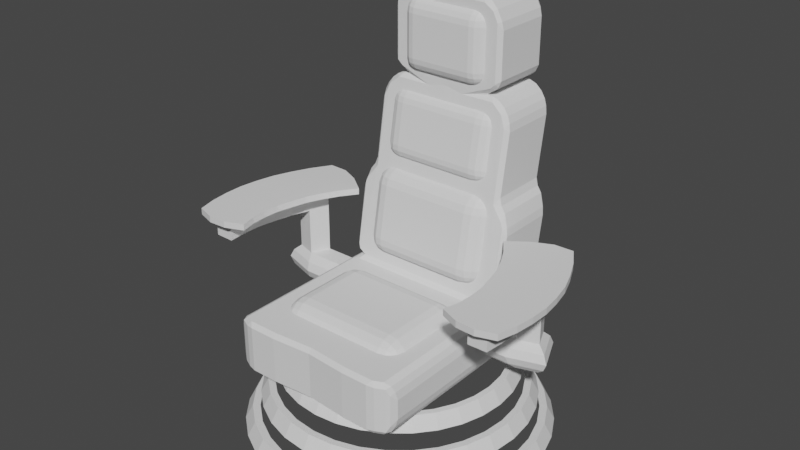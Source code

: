 # Source: TimeMachine_FinishedChair.blend  (saved by Blender 2.82.7; exported with 4.5.12 LTS)
import bpy
from mathutils import Matrix  # noqa: F401  (used for matrix-valued properties, if any)

bpy.ops.wm.read_factory_settings(use_empty=True)
scene = bpy.context.scene
scene.name = 'Scene'

# ---- collections
col_reference_images = bpy.data.collections.new('Reference Images'); scene.collection.children.link(col_reference_images)

# ---- world
world_world = bpy.data.worlds.new('World'); scene.world = world_world
world_world.use_nodes = True; world_world.node_tree.nodes.clear()
_N = world_world.node_tree.nodes; _L = world_world.node_tree.links
n0 = _N.new('ShaderNodeOutputWorld'); n0.name = 'World Output'; n0.location = (300, 300)
n1 = _N.new('ShaderNodeBackground'); n1.name = 'Background'; n1.location = (10, 300)
n1.inputs[0].default_value = (0.05088, 0.05088, 0.05088, 1.0)
_L.new(n1.outputs[0], n0.inputs[0])
n0.is_active_output = True
world_world.color = (0.05088, 0.05088, 0.05088)
world_world.use_sun_shadow = False
world_world.sun_shadow_jitter_overblur = 0.0

# ---- meshes
me_chair_armrest = bpy.data.meshes.new('Chair_Armrest')
me_chair_armrest.from_pydata([(0.7579, -0.01803, 1.72), (1.121, -0.03337, 1.72), (0.565, 0.8049, 1.72), (0.9452, 0.9627, 1.72), (1.153, 0.4647, 1.72), (0.7607, 0.3934, 1.72), (0.7896, 0.1877, 1.72), (1.167, 0.2157, 1.72), (1.08, 0.7137, 1.72), (0.6932, 0.5992, 1.72), (1.03, 0.05575, 1.72), (0.9063, 0.05344, 1.72), (1.041, 0.3138, 1.72), (0.9127, 0.2956, 1.72), (0.9957, 0.5718, 1.72), (0.8659, 0.5377, 1.72), (0.8937, 0.8298, 1.72), (0.766, 0.7799, 1.72), (0.9508, 0.7008, 1.72), (0.822, 0.6588, 1.72), (1.022, 0.8382, 1.72), (0.6382, 0.7021, 1.72), (1.041, 0.1848, 1.72), (0.9155, 0.1745, 1.72), (0.7361, 0.4963, 1.72), (1.126, 0.5892, 1.72), (1.022, 0.4428, 1.72), (0.8916, 0.4166, 1.72), (1.169, 0.3402, 1.72), (0.7843, 0.2906, 1.72), (0.9997, -0.07325, 1.72), (0.8788, -0.06763, 1.72), (0.7829, 0.08484, 1.72), (1.153, 0.09114, 1.72), (0.6917, 0.9009, 1.72), (0.8185, 0.9588, 1.72), (0.7579, -0.01803, 1.678), (1.121, -0.03337, 1.678), (0.565, 0.8049, 1.678), (0.9452, 0.9627, 1.678), (1.153, 0.4647, 1.678), (0.7607, 0.3934, 1.678), (0.7896, 0.1877, 1.678), (1.167, 0.2157, 1.678), (1.08, 0.7137, 1.678), (0.6932, 0.5992, 1.678), (1.03, 0.005777, 1.678), (0.9063, 0.003466, 1.678), (1.041, 0.2638, 1.678), (0.9127, 0.2456, 1.678), (0.9957, 0.5218, 1.678), (0.8659, 0.4877, 1.678), (0.8937, 0.7798, 1.678), (0.766, 0.7299, 1.678), (0.9508, 0.6508, 1.678), (0.822, 0.6088, 1.678), (1.022, 0.8382, 1.678), (0.6382, 0.7021, 1.678), (1.041, 0.1348, 1.678), (0.9155, 0.1245, 1.678), (0.7361, 0.4963, 1.678), (1.126, 0.5892, 1.678), (1.022, 0.3928, 1.678), (0.8916, 0.3667, 1.678), (1.169, 0.3402, 1.678), (0.7843, 0.2906, 1.678), (0.9997, -0.07325, 1.678), (0.8788, -0.06763, 1.678), (0.7829, 0.08484, 1.678), (1.153, 0.09114, 1.678), (0.6917, 0.9009, 1.678), (0.8185, 0.9588, 1.678), (0.9063, 0.003466, 1.551), (1.03, 0.005777, 1.551), (0.9127, 0.2456, 1.551), (1.041, 0.2638, 1.551), (0.8659, 0.4877, 1.551), (0.9957, 0.5218, 1.551), (0.766, 0.7299, 1.551), (0.8937, 0.7798, 1.551), (0.822, 0.6088, 1.551), (0.9508, 0.6508, 1.551), (0.9155, 0.1245, 1.551), (1.041, 0.1348, 1.551), (0.8916, 0.3667, 1.551), (1.022, 0.3928, 1.551), (0.766, 0.7299, 1.243), (0.8937, 0.7798, 1.243), (0.822, 0.6088, 1.243), (0.9508, 0.6508, 1.243), (0.766, 0.7299, 1.048), (0.8937, 0.7798, 1.048), (0.822, 0.6088, 1.048), (0.9508, 0.6508, 1.048), (0.9226, 0.8496, 1.146), (1.026, 0.6153, 1.146), (0.7922, 0.539, 1.146), (0.6905, 0.7589, 1.146), (1.001, 0.6269, 1.199), (0.802, 0.5619, 1.199), (0.7153, 0.7494, 1.199), (0.9132, 0.8267, 1.199), (0.9132, 0.8267, 1.092), (1.001, 0.6269, 1.092), (0.802, 0.5619, 1.092), (0.7153, 0.7494, 1.092), (0.447, 0.7299, 1.243), (0.503, 0.6088, 1.243), (0.447, 0.7299, 1.048), (0.503, 0.6088, 1.048), (0.483, 0.5619, 1.199), (0.3963, 0.7494, 1.199), (0.483, 0.5619, 1.092), (0.4733, 0.539, 1.146), (0.3963, 0.7494, 1.092), (0.3716, 0.7589, 1.146)], [], [(35, 16, 17, 34), (10, 30, 31, 11), (14, 26, 27, 15), (12, 22, 23, 13), (71, 70, 53, 52), (17, 19, 9, 21), (20, 8, 18, 16), (13, 23, 6, 29), (28, 7, 22, 12), (15, 27, 5, 24), (25, 4, 26, 14), (11, 31, 0, 32), (34, 17, 21, 2), (33, 1, 30, 10), (18, 14, 15, 19), (19, 15, 24, 9), (3, 20, 16, 35), (26, 12, 13, 27), (27, 13, 29, 5), (8, 25, 14, 18), (22, 10, 11, 23), (23, 11, 32, 6), (4, 28, 12, 26), (7, 33, 10, 22), (16, 18, 19, 17), (46, 47, 67, 66), (48, 62, 85, 75), (46, 58, 83, 73), (53, 57, 45, 55), (56, 52, 54, 44), (49, 65, 42, 59), (64, 48, 58, 43), (51, 60, 41, 63), (61, 50, 62, 40), (47, 68, 36, 67), (70, 38, 57, 53), (69, 46, 66, 37), (55, 51, 76, 80), (55, 45, 60, 51), (39, 71, 52, 56), (49, 59, 82, 74), (63, 41, 65, 49), (44, 54, 50, 61), (63, 49, 74, 84), (59, 42, 68, 47), (40, 62, 48, 64), (43, 58, 46, 69), (59, 47, 72, 82), (4, 25, 61, 40), (2, 21, 57, 38), (25, 8, 44, 61), (21, 9, 45, 57), (28, 4, 40, 64), (24, 5, 41, 60), (35, 34, 70, 71), (31, 30, 66, 67), (3, 35, 71, 39), (0, 31, 67, 36), (34, 2, 38, 70), (29, 6, 42, 65), (20, 3, 39, 56), (6, 32, 68, 42), (7, 28, 64, 43), (33, 7, 43, 69), (32, 0, 36, 68), (9, 24, 60, 45), (1, 33, 69, 37), (30, 1, 37, 66), (8, 20, 56, 44), (5, 29, 65, 41), (77, 76, 84, 85), (75, 74, 82, 83), (81, 80, 76, 77), (85, 84, 74, 75), (83, 82, 72, 73), (80, 81, 89, 88), (58, 48, 75, 83), (50, 54, 81, 77), (52, 53, 78, 79), (51, 63, 84, 76), (47, 46, 73, 72), (62, 50, 77, 85), (53, 55, 80, 78), (54, 52, 79, 81), (103, 102, 91, 93), (78, 80, 88, 86), (79, 78, 86, 87), (81, 79, 87, 89), (91, 90, 92, 93), (104, 103, 93, 92), (90, 105, 114, 108), (102, 105, 90, 91), (101, 100, 97, 94), (88, 99, 110, 107), (99, 98, 95, 96), (98, 101, 94, 95), (89, 87, 101, 98), (88, 89, 98, 99), (104, 92, 109, 112), (87, 86, 100, 101), (94, 97, 105, 102), (92, 90, 108, 109), (96, 95, 103, 104), (95, 94, 102, 103), (96, 104, 112, 113), (99, 96, 113, 110), (100, 86, 106, 111), (86, 88, 107, 106), (105, 97, 115, 114), (97, 100, 111, 115)])
_uv = me_chair_armrest.uv_layers.new(name='UVMap')
_uv.uv.foreach_set('vector', [0.6667, 1.0, 0.6667, 0.875, 0.3333, 0.875, 0.3333, 1.0, 0.6667, 0.125, 0.6667, 0.0, 0.3333, 0.0, 0.3333, 0.125, 0.6667, 0.625, 0.6667, 0.5, 0.3333, 0.5, 0.3333, 0.625, 0.6667, 0.375, 0.6667, 0.25, 0.3333, 0.25, 0.3333, 0.375, 0.6667, 1.0, 0.3333, 1.0, 0.3333, 0.875, 0.6667, 0.875, 0.3333, 0.875, 0.3333, 0.75, 0.0, 0.75, 0.0, 0.875, 1.0, 0.875, 1.0, 0.75, 0.6667, 0.75, 0.6667, 0.875, 0.3333, 0.375, 0.3333, 0.25, 0.0, 0.25, 0.0, 0.375, 1.0, 0.375, 1.0, 0.25, 0.6667, 0.25, 0.6667, 0.375, 0.3333, 0.625, 0.3333, 0.5, 0.0, 0.5, 0.0, 0.625, 1.0, 0.625, 1.0, 0.5, 0.6667, 0.5, 0.6667, 0.625, 0.3333, 0.125, 0.3333, 0.0, 0.0, 0.0, 0.0, 0.125, 0.3333, 1.0, 0.3333, 0.875, 0.0, 0.875, 0.0, 1.0, 1.0, 0.125, 1.0, 0.0, 0.6667, 0.0, 0.6667, 0.125, 0.6667, 0.75, 0.6667, 0.625, 0.3333, 0.625, 0.3333, 0.75, 0.3333, 0.75, 0.3333, 0.625, 0.0, 0.625, 0.0, 0.75, 1.0, 1.0, 1.0, 0.875, 0.6667, 0.875, 0.6667, 1.0, 0.6667, 0.5, 0.6667, 0.375, 0.3333, 0.375, 0.3333, 0.5, 0.3333, 0.5, 0.3333, 0.375, 0.0, 0.375, 0.0, 0.5, 1.0, 0.75, 1.0, 0.625, 0.6667, 0.625, 0.6667, 0.75, 0.6667, 0.25, 0.6667, 0.125, 0.3333, 0.125, 0.3333, 0.25, 0.3333, 0.25, 0.3333, 0.125, 0.0, 0.125, 0.0, 0.25, 1.0, 0.5, 1.0, 0.375, 0.6667, 0.375, 0.6667, 0.5, 1.0, 0.25, 1.0, 0.125, 0.6667, 0.125, 0.6667, 0.25, 0.6667, 0.875, 0.6667, 0.75, 0.3333, 0.75, 0.3333, 0.875, 0.6667, 0.125, 0.3333, 0.125, 0.3333, 0.0, 0.6667, 0.0, 0.6667, 0.375, 0.6667, 0.5, 0.6667, 0.5, 0.6667, 0.375, 0.6667, 0.125, 0.6667, 0.25, 0.6667, 0.25, 0.6667, 0.125, 0.3333, 0.875, 0.0, 0.875, 0.0, 0.75, 0.3333, 0.75, 1.0, 0.875, 0.6667, 0.875, 0.6667, 0.75, 1.0, 0.75, 0.3333, 0.375, 0.0, 0.375, 0.0, 0.25, 0.3333, 0.25, 1.0, 0.375, 0.6667, 0.375, 0.6667, 0.25, 1.0, 0.25, 0.3333, 0.625, 0.0, 0.625, 0.0, 0.5, 0.3333, 0.5, 1.0, 0.625, 0.6667, 0.625, 0.6667, 0.5, 1.0, 0.5, 0.3333, 0.125, 0.0, 0.125, 0.0, 0.0, 0.3333, 0.0, 0.3333, 1.0, 0.0, 1.0, 0.0, 0.875, 0.3333, 0.875, 1.0, 0.125, 0.6667, 0.125, 0.6667, 0.0, 1.0, 0.0, 0.3333, 0.75, 0.3333, 0.625, 0.3333, 0.625, 0.3333, 0.75, 0.3333, 0.75, 0.0, 0.75, 0.0, 0.625, 0.3333, 0.625, 1.0, 1.0, 0.6667, 1.0, 0.6667, 0.875, 1.0, 0.875, 0.3333, 0.375, 0.3333, 0.25, 0.3333, 0.25, 0.3333, 0.375, 0.3333, 0.5, 0.0, 0.5, 0.0, 0.375, 0.3333, 0.375, 1.0, 0.75, 0.6667, 0.75, 0.6667, 0.625, 1.0, 0.625, 0.3333, 0.5, 0.3333, 0.375, 0.3333, 0.375, 0.3333, 0.5, 0.3333, 0.25, 0.0, 0.25, 0.0, 0.125, 0.3333, 0.125, 1.0, 0.5, 0.6667, 0.5, 0.6667, 0.375, 1.0, 0.375, 1.0, 0.25, 0.6667, 0.25, 0.6667, 0.125, 1.0, 0.125, 0.3333, 0.25, 0.3333, 0.125, 0.3333, 0.125, 0.3333, 0.25, 1.0, 0.5, 1.0, 0.625, 1.0, 0.625, 1.0, 0.5, 0.0, 1.0, 0.0, 0.875, 0.0, 0.875, 0.0, 1.0, 1.0, 0.625, 1.0, 0.75, 1.0, 0.75, 1.0, 0.625, 0.0, 0.875, 0.0, 0.75, 0.0, 0.75, 0.0, 0.875, 1.0, 0.375, 1.0, 0.5, 1.0, 0.5, 1.0, 0.375, 0.0, 0.625, 0.0, 0.5, 0.0, 0.5, 0.0, 0.625, 0.6667, 1.0, 0.3333, 1.0, 0.3333, 1.0, 0.6667, 1.0, 0.3333, 0.0, 0.6667, 0.0, 0.6667, 0.0, 0.3333, 0.0, 1.0, 1.0, 0.6667, 1.0, 0.6667, 1.0, 1.0, 1.0, 0.0, 0.0, 0.3333, 0.0, 0.3333, 0.0, 0.0, 0.0, 0.3333, 1.0, 0.0, 1.0, 0.0, 1.0, 0.3333, 1.0, 0.0, 0.375, 0.0, 0.25, 0.0, 0.25, 0.0, 0.375, 1.0, 0.875, 1.0, 1.0, 1.0, 1.0, 1.0, 0.875, 0.0, 0.25, 0.0, 0.125, 0.0, 0.125, 0.0, 0.25, 1.0, 0.25, 1.0, 0.375, 1.0, 0.375, 1.0, 0.25, 1.0, 0.125, 1.0, 0.25, 1.0, 0.25, 1.0, 0.125, 0.0, 0.125, 0.0, 0.0, 0.0, 0.0, 0.0, 0.125, 0.0, 0.75, 0.0, 0.625, 0.0, 0.625, 0.0, 0.75, 1.0, 0.0, 1.0, 0.125, 1.0, 0.125, 1.0, 0.0, 0.6667, 0.0, 1.0, 0.0, 1.0, 0.0, 0.6667, 0.0, 1.0, 0.75, 1.0, 0.875, 1.0, 0.875, 1.0, 0.75, 0.0, 0.5, 0.0, 0.375, 0.0, 0.375, 0.0, 0.5, 0.6667, 0.625, 0.3333, 0.625, 0.3333, 0.5, 0.6667, 0.5, 0.6667, 0.375, 0.3333, 0.375, 0.3333, 0.25, 0.6667, 0.25, 0.6667, 0.75, 0.3333, 0.75, 0.3333, 0.625, 0.6667, 0.625, 0.6667, 0.5, 0.3333, 0.5, 0.3333, 0.375, 0.6667, 0.375, 0.6667, 0.25, 0.3333, 0.25, 0.3333, 0.125, 0.6667, 0.125, 0.3333, 0.75, 0.6667, 0.75, 0.6667, 0.75, 0.3333, 0.75, 0.6667, 0.25, 0.6667, 0.375, 0.6667, 0.375, 0.6667, 0.25, 0.6667, 0.625, 0.6667, 0.75, 0.6667, 0.75, 0.6667, 0.625, 0.6667, 0.875, 0.3333, 0.875, 0.3333, 0.875, 0.6667, 0.875, 0.3333, 0.625, 0.3333, 0.5, 0.3333, 0.5, 0.3333, 0.625, 0.3333, 0.125, 0.6667, 0.125, 0.6667, 0.125, 0.3333, 0.125, 0.6667, 0.5, 0.6667, 0.625, 0.6667, 0.625, 0.6667, 0.5, 0.3333, 0.875, 0.3333, 0.75, 0.3333, 0.75, 0.3333, 0.875, 0.6667, 0.75, 0.6667, 0.875, 0.6667, 0.875, 0.6667, 0.75, 0.6667, 0.75, 0.6667, 0.875, 0.6667, 0.875, 0.6667, 0.75, 0.3333, 0.875, 0.3333, 0.75, 0.3333, 0.75, 0.3333, 0.875, 0.6667, 0.875, 0.3333, 0.875, 0.3333, 0.875, 0.6667, 0.875, 0.6667, 0.75, 0.6667, 0.875, 0.6667, 0.875, 0.6667, 0.75, 0.6667, 0.875, 0.3333, 0.875, 0.3333, 0.75, 0.6667, 0.75, 0.3333, 0.75, 0.6667, 0.75, 0.6667, 0.75, 0.3333, 0.75, 0.3333, 0.875, 0.3333, 0.875, 0.3333, 0.875, 0.3333, 0.875, 0.6667, 0.875, 0.3333, 0.875, 0.3333, 0.875, 0.6667, 0.875, 0.6667, 0.875, 0.3333, 0.875, 0.3333, 0.875, 0.6667, 0.875, 0.3333, 0.75, 0.3333, 0.75, 0.3333, 0.75, 0.3333, 0.75, 0.3333, 0.75, 0.6667, 0.75, 0.6667, 0.75, 0.3333, 0.75, 0.6667, 0.75, 0.6667, 0.875, 0.6667, 0.875, 0.6667, 0.75, 0.6667, 0.75, 0.6667, 0.875, 0.6667, 0.875, 0.6667, 0.75, 0.3333, 0.75, 0.6667, 0.75, 0.6667, 0.75, 0.3333, 0.75, 0.3333, 0.75, 0.3333, 0.75, 0.3333, 0.75, 0.3333, 0.75, 0.6667, 0.875, 0.3333, 0.875, 0.3333, 0.875, 0.6667, 0.875, 0.6667, 0.875, 0.3333, 0.875, 0.3333, 0.875, 0.6667, 0.875, 0.3333, 0.75, 0.3333, 0.875, 0.3333, 0.875, 0.3333, 0.75, 0.3333, 0.75, 0.6667, 0.75, 0.6667, 0.75, 0.3333, 0.75, 0.6667, 0.75, 0.6667, 0.875, 0.6667, 0.875, 0.6667, 0.75, 0.3333, 0.75, 0.3333, 0.75, 0.3333, 0.75, 0.3333, 0.75, 0.3333, 0.75, 0.3333, 0.75, 0.3333, 0.75, 0.3333, 0.75, 0.3333, 0.875, 0.3333, 0.875, 0.3333, 0.875, 0.3333, 0.875, 0.3333, 0.875, 0.3333, 0.75, 0.3333, 0.75, 0.3333, 0.875, 0.3333, 0.875, 0.3333, 0.875, 0.3333, 0.875, 0.3333, 0.875, 0.3333, 0.875, 0.3333, 0.875, 0.3333, 0.875, 0.3333, 0.875])
me_chair_armrest.use_remesh_fix_poles = True
me_chair_armrest.use_remesh_preserve_attributes = False
me_chair_armrest.use_mirror_vertex_groups = False
me_chair_armrest.update()
me_chair_cushion_001 = bpy.data.meshes.new('Chair_Cushion.001')
me_chair_cushion_001.from_pydata([(-0.45, -0.3397, -0.0675), (-0.45, -0.3397, 0.0675), (-0.45, 0.3397, -0.0675), (-0.45, 0.3397, 0.0675), (0.45, -0.3397, -0.0675), (0.45, -0.3397, 0.0675), (0.45, 0.3397, -0.0675), (0.45, 0.3397, 0.0675)], [], [(0, 1, 3, 2), (2, 3, 7, 6), (6, 7, 5, 4), (4, 5, 1, 0), (7, 3, 1, 5)])
_uv = me_chair_cushion_001.uv_layers.new(name='UVMap')
_uv.uv.foreach_set('vector', [0.375, 0.0, 0.625, 0.0, 0.625, 0.25, 0.375, 0.25, 0.375, 0.25, 0.625, 0.25, 0.625, 0.5, 0.375, 0.5, 0.375, 0.5, 0.625, 0.5, 0.625, 0.75, 0.375, 0.75, 0.375, 0.75, 0.625, 0.75, 0.625, 1.0, 0.375, 1.0, 0.625, 0.5, 0.875, 0.5, 0.875, 0.75, 0.625, 0.75])
me_chair_cushion_001.use_remesh_fix_poles = True
me_chair_cushion_001.use_remesh_preserve_attributes = False
me_chair_cushion_001.use_mirror_vertex_groups = False
me_chair_cushion_001.update()
me_chair_cushion_002 = bpy.data.meshes.new('Chair_Cushion.002')
me_chair_cushion_002.from_pydata([(-0.45, -0.3397, -0.0675), (-0.45, -0.3397, 0.0675), (-0.45, 0.3397, -0.0675), (-0.45, 0.3397, 0.0675), (0.45, -0.3397, -0.0675), (0.45, -0.3397, 0.0675), (0.45, 0.3397, -0.0675), (0.45, 0.3397, 0.0675)], [], [(0, 1, 3, 2), (2, 3, 7, 6), (6, 7, 5, 4), (4, 5, 1, 0), (7, 3, 1, 5)])
_uv = me_chair_cushion_002.uv_layers.new(name='UVMap')
_uv.uv.foreach_set('vector', [0.375, 0.0, 0.625, 0.0, 0.625, 0.25, 0.375, 0.25, 0.375, 0.25, 0.625, 0.25, 0.625, 0.5, 0.375, 0.5, 0.375, 0.5, 0.625, 0.5, 0.625, 0.75, 0.375, 0.75, 0.375, 0.75, 0.625, 0.75, 0.625, 1.0, 0.375, 1.0, 0.625, 0.5, 0.875, 0.5, 0.875, 0.75, 0.625, 0.75])
me_chair_cushion_002.use_remesh_fix_poles = True
me_chair_cushion_002.use_remesh_preserve_attributes = False
me_chair_cushion_002.use_mirror_vertex_groups = False
me_chair_cushion_002.update()
me_chair_cushion_003 = bpy.data.meshes.new('Chair_Cushion.003')
me_chair_cushion_003.from_pydata([(-0.45, -0.3397, -0.0675), (-0.45, -0.3397, 0.0675), (-0.45, 0.3397, -0.0675), (-0.45, 0.3397, 0.0675), (0.45, -0.3397, -0.0675), (0.45, -0.3397, 0.0675), (0.45, 0.3397, -0.0675), (0.45, 0.3397, 0.0675)], [], [(0, 1, 3, 2), (2, 3, 7, 6), (6, 7, 5, 4), (4, 5, 1, 0), (7, 3, 1, 5)])
_uv = me_chair_cushion_003.uv_layers.new(name='UVMap')
_uv.uv.foreach_set('vector', [0.375, 0.0, 0.625, 0.0, 0.625, 0.25, 0.375, 0.25, 0.375, 0.25, 0.625, 0.25, 0.625, 0.5, 0.375, 0.5, 0.375, 0.5, 0.625, 0.5, 0.625, 0.75, 0.375, 0.75, 0.375, 0.75, 0.625, 0.75, 0.625, 1.0, 0.375, 1.0, 0.625, 0.5, 0.875, 0.5, 0.875, 0.75, 0.625, 0.75])
me_chair_cushion_003.use_remesh_fix_poles = True
me_chair_cushion_003.use_remesh_preserve_attributes = False
me_chair_cushion_003.use_mirror_vertex_groups = False
me_chair_cushion_003.update()
me_chair_cushion_004 = bpy.data.meshes.new('Chair_Cushion.004')
me_chair_cushion_004.from_pydata([(-0.45, -0.3397, -0.0675), (-0.45, -0.3397, 0.0675), (-0.45, 0.3397, -0.0675), (-0.45, 0.3397, 0.0675), (0.45, -0.3397, -0.0675), (0.45, -0.3397, 0.0675), (0.45, 0.3397, -0.0675), (0.45, 0.3397, 0.0675)], [], [(0, 1, 3, 2), (2, 3, 7, 6), (6, 7, 5, 4), (4, 5, 1, 0), (7, 3, 1, 5)])
_uv = me_chair_cushion_004.uv_layers.new(name='UVMap')
_uv.uv.foreach_set('vector', [0.375, 0.0, 0.625, 0.0, 0.625, 0.25, 0.375, 0.25, 0.375, 0.25, 0.625, 0.25, 0.625, 0.5, 0.375, 0.5, 0.375, 0.5, 0.625, 0.5, 0.625, 0.75, 0.375, 0.75, 0.375, 0.75, 0.625, 0.75, 0.625, 1.0, 0.375, 1.0, 0.625, 0.5, 0.875, 0.5, 0.875, 0.75, 0.625, 0.75])
me_chair_cushion_004.use_remesh_fix_poles = True
me_chair_cushion_004.use_remesh_preserve_attributes = False
me_chair_cushion_004.use_mirror_vertex_groups = False
me_chair_cushion_004.update()
me_chair_main = bpy.data.meshes.new('Chair_Main')
me_chair_main.from_pydata([(-0.5965, -0.2194, 1.002), (-0.5965, -0.2194, 1.184), (-0.5965, 1.178, 1.002), (-0.5965, 1.178, 1.184), (0.5965, -0.2194, 1.002), (0.5965, -0.2194, 1.184), (0.5965, 1.178, 1.002), (0.5965, 1.178, 1.184), (-0.5965, 0.7458, 1.002), (-0.5965, 0.7458, 1.184), (0.5965, 0.7458, 1.002), (0.5965, 0.7458, 1.184), (-0.268, 1.178, 0.9184), (-0.268, 1.178, 1.268), (-0.268, -0.2876, 0.9184), (-0.268, -0.2876, 1.268), (-0.268, 0.7458, 1.268), (-0.268, 0.7458, 0.9184), (0.268, 1.178, 0.9184), (0.268, 1.178, 1.268), (0.268, -0.2876, 0.9184), (0.268, -0.2876, 1.268), (0.268, 0.7458, 1.268), (0.268, 0.7458, 0.9184), (0.268, 1.292, 1.913), (0.268, 0.8595, 1.913), (0.268, 1.385, 2.51), (0.268, 0.9529, 2.51), (0.268, 1.385, 3.085), (0.268, 0.9529, 3.085), (0.4729, 1.178, 1.268), (0.4729, -0.2876, 0.9184), (0.4729, 0.7458, 1.268), (0.4729, 1.292, 1.913), (0.4729, 0.8595, 1.913), (0.4729, 1.178, 0.9184), (0.4729, -0.2876, 1.268), (0.4729, 0.7458, 0.9184), (0.3267, 1.385, 2.533), (0.3267, 1.385, 3.046), (0.3267, 0.9529, 2.533), (0.3267, 0.9529, 3.046), (0.3838, 1.385, 2.586), (0.3838, 1.385, 2.934), (0.3838, 0.9529, 2.586), (0.3838, 0.9529, 2.934), (0.5179, 0.7507, 1.293), (0.5179, 1.183, 1.293), (0.5179, 0.853, 1.853), (0.5179, 1.285, 1.853), (0.5551, 0.7719, 1.397), (0.5551, 1.204, 1.397), (0.5551, 0.8334, 1.748), (0.5551, 1.266, 1.748), (0.3557, 1.385, 2.51), (0.4729, 1.365, 2.355), (0.4363, 1.379, 2.444), (0.4729, 0.9333, 2.355), (0.3557, 0.9529, 2.51), (0.4363, 0.9471, 2.444), (0.5552, 1.178, 1.268), (0.5552, -0.2476, 0.9184), (0.5552, 0.7458, 1.268), (0.5552, 1.178, 0.9184), (0.5552, -0.2476, 1.268), (0.5552, 0.7458, 0.9184), (0.0, 1.178, 0.9184), (0.0, -0.2674, 1.268), (0.0, 0.7458, 0.9184), (0.0, 1.178, 1.268), (0.0, -0.2674, 0.9184), (0.0, 0.7458, 1.268), (0.0, 1.292, 1.913), (0.0, 0.8595, 1.913), (0.0, 1.385, 2.51), (0.0, 0.9529, 2.51), (0.0, 1.385, 3.085), (0.0, 0.9529, 3.085), (-0.268, 1.292, 1.913), (-0.268, 0.8595, 1.913), (-0.268, 1.385, 2.51), (-0.268, 0.9529, 2.51), (-0.268, 1.385, 3.085), (-0.268, 0.9529, 3.085), (-0.4729, 1.178, 1.268), (-0.4729, -0.2876, 0.9184), (-0.4729, 0.7458, 1.268), (-0.4729, 1.292, 1.913), (-0.4729, 0.8595, 1.913), (-0.4729, 1.178, 0.9184), (-0.4729, -0.2876, 1.268), (-0.4729, 0.7458, 0.9184), (-0.3267, 1.385, 2.533), (-0.3267, 1.385, 3.046), (-0.3267, 0.9529, 2.533), (-0.3267, 0.9529, 3.046), (-0.3838, 1.385, 2.586), (-0.3838, 1.385, 2.934), (-0.3838, 0.9529, 2.586), (-0.3838, 0.9529, 2.934), (-0.5179, 0.7507, 1.293), (-0.5179, 1.183, 1.293), (-0.5179, 0.853, 1.853), (-0.5179, 1.285, 1.853), (-0.5551, 0.7719, 1.397), (-0.5551, 1.204, 1.397), (-0.5551, 0.8334, 1.748), (-0.5551, 1.266, 1.748), (-0.3557, 1.385, 2.51), (-0.4729, 1.365, 2.355), (-0.4363, 1.379, 2.444), (-0.4729, 0.9333, 2.355), (-0.3557, 0.9529, 2.51), (-0.4363, 0.9471, 2.444), (-0.5552, 1.178, 1.268), (-0.5552, -0.2476, 0.9184), (-0.5552, 0.7458, 1.268), (-0.5552, 1.178, 0.9184), (-0.5552, -0.2476, 1.268), (-0.5552, 0.7458, 0.9184)], [], [(75, 77, 83, 81), (63, 60, 7, 6), (10, 11, 5, 4), (117, 2, 3, 114), (65, 10, 4, 61), (2, 8, 9, 3), (63, 6, 10, 65), (6, 7, 11, 10), (116, 114, 3, 9), (71, 73, 79, 16), (73, 75, 81, 79), (86, 90, 15, 16), (66, 68, 17, 12), (66, 12, 13, 69), (115, 85, 90, 118), (85, 14, 15, 90), (62, 11, 7, 60), (75, 27, 29, 77), (57, 34, 33, 55), (73, 25, 27, 75), (71, 22, 25, 73), (30, 19, 24, 33), (66, 18, 23, 68), (32, 22, 21, 36), (68, 23, 20, 70), (31, 36, 21, 20), (66, 69, 19, 18), (61, 64, 36, 31), (62, 32, 36, 64), (33, 34, 48, 49), (25, 34, 57, 59, 58, 27), (33, 24, 26, 54, 56, 55), (28, 29, 41, 39), (22, 32, 34, 25), (18, 35, 37, 23), (23, 37, 31, 20), (18, 19, 30, 35), (39, 41, 45, 43), (26, 28, 39, 38), (27, 26, 38, 40), (29, 27, 40, 41), (45, 44, 42, 43), (38, 39, 43, 42), (40, 38, 42, 44), (41, 40, 44, 45), (47, 49, 53, 51), (30, 33, 49, 47), (34, 32, 46, 48), (32, 30, 47, 46), (52, 50, 51, 53), (46, 47, 51, 50), (48, 46, 50, 52), (49, 48, 52, 53), (57, 55, 56, 59), (59, 56, 54, 58), (27, 58, 54, 26), (11, 62, 64, 5), (4, 5, 64, 61), (32, 62, 60, 30), (35, 63, 65, 37), (37, 65, 61, 31), (35, 30, 60, 63), (28, 76, 77, 29), (68, 70, 14, 17), (26, 74, 76, 28), (84, 87, 78, 13), (24, 72, 74, 26), (111, 109, 87, 88), (19, 69, 72, 24), (117, 119, 8, 2), (20, 21, 67, 70), (22, 71, 67, 21), (119, 115, 0, 8), (8, 0, 1, 9), (116, 118, 90, 86), (87, 103, 102, 88), (79, 81, 112, 113, 111, 88), (87, 109, 110, 108, 80, 78), (82, 93, 95, 83), (16, 79, 88, 86), (12, 17, 91, 89), (17, 14, 85, 91), (12, 89, 84, 13), (93, 97, 99, 95), (80, 92, 93, 82), (81, 94, 92, 80), (83, 95, 94, 81), (99, 97, 96, 98), (92, 96, 97, 93), (94, 98, 96, 92), (95, 99, 98, 94), (101, 105, 107, 103), (84, 101, 103, 87), (88, 102, 100, 86), (86, 100, 101, 84), (106, 107, 105, 104), (100, 104, 105, 101), (102, 106, 104, 100), (103, 107, 106, 102), (111, 113, 110, 109), (113, 112, 108, 110), (81, 80, 108, 112), (9, 1, 118, 116), (0, 115, 118, 1), (86, 84, 114, 116), (89, 91, 119, 117), (91, 85, 115, 119), (89, 117, 114, 84), (82, 83, 77, 76), (80, 82, 76, 74), (78, 80, 74, 72), (13, 78, 72, 69), (14, 70, 67, 15), (16, 15, 67, 71)])
_uv = me_chair_main.uv_layers.new(name='UVMap')
_uv.uv.foreach_set('vector', [0.75, 0.5773, 0.75, 0.5773, 0.6975, 0.5773, 0.6975, 0.5773, 0.375, 0.4839, 0.625, 0.4839, 0.625, 0.5, 0.375, 0.5, 0.375, 0.5773, 0.625, 0.5773, 0.625, 0.75, 0.375, 0.75, 0.375, 0.4839, 0.375, 0.5, 0.625, 0.5, 0.625, 0.4839, 0.3589, 0.5773, 0.375, 0.5773, 0.375, 0.75, 0.3589, 0.75, 0.375, 0.5, 0.375, 0.5773, 0.625, 0.5773, 0.625, 0.5, 0.3589, 0.5, 0.375, 0.5, 0.375, 0.5773, 0.3589, 0.5773, 0.375, 0.5, 0.625, 0.5, 0.625, 0.5773, 0.375, 0.5773, 0.6411, 0.5773, 0.625, 0.4839, 0.625, 0.5, 0.625, 0.5773, 0.75, 0.5773, 0.75, 0.5773, 0.6975, 0.5773, 0.6975, 0.5773, 0.75, 0.5773, 0.75, 0.5773, 0.6975, 0.5773, 0.6975, 0.5773, 0.6573, 0.5773, 0.6573, 0.75, 0.6975, 0.75, 0.6975, 0.5773, 0.25, 0.5, 0.25, 0.5773, 0.3025, 0.5773, 0.3025, 0.5, 0.375, 0.375, 0.375, 0.4275, 0.625, 0.4275, 0.625, 0.375, 0.375, 0.7661, 0.375, 0.7823, 0.625, 0.7823, 0.625, 0.7661, 0.375, 0.7823, 0.375, 0.8225, 0.625, 0.8225, 0.625, 0.7823, 0.6411, 0.5773, 0.625, 0.5773, 0.625, 0.5, 0.625, 0.4839, 0.75, 0.5773, 0.6975, 0.5773, 0.6975, 0.5773, 0.75, 0.5773, 0.6573, 0.5773, 0.6573, 0.5773, 0.625, 0.4677, 0.625, 0.4677, 0.75, 0.5773, 0.6975, 0.5773, 0.6975, 0.5773, 0.75, 0.5773, 0.75, 0.5773, 0.6975, 0.5773, 0.6975, 0.5773, 0.75, 0.5773, 0.625, 0.4677, 0.625, 0.4275, 0.625, 0.4275, 0.625, 0.4677, 0.25, 0.5, 0.3025, 0.5, 0.3025, 0.5773, 0.25, 0.5773, 0.6573, 0.5773, 0.6975, 0.5773, 0.6975, 0.75, 0.6573, 0.75, 0.25, 0.5773, 0.3025, 0.5773, 0.3025, 0.75, 0.25, 0.75, 0.375, 0.7823, 0.625, 0.7823, 0.625, 0.8225, 0.375, 0.8225, 0.375, 0.375, 0.625, 0.375, 0.625, 0.4275, 0.375, 0.4275, 0.375, 0.7661, 0.625, 0.7661, 0.625, 0.7823, 0.375, 0.7823, 0.6411, 0.5773, 0.6573, 0.5773, 0.6573, 0.75, 0.6411, 0.75, 0.625, 0.4677, 0.6573, 0.5773, 0.6573, 0.5773, 0.625, 0.4677, 0.6975, 0.5773, 0.6573, 0.5773, 0.6573, 0.5773, 0.6597, 0.5773, 0.6818, 0.5773, 0.6975, 0.5773, 0.625, 0.4677, 0.625, 0.4275, 0.625, 0.4275, 0.625, 0.4432, 0.6253, 0.4663, 0.625, 0.4677, 0.6975, 0.5, 0.6975, 0.5773, 0.6975, 0.5773, 0.6975, 0.5, 0.6975, 0.5773, 0.6573, 0.5773, 0.6573, 0.5773, 0.6975, 0.5773, 0.3025, 0.5, 0.3427, 0.5, 0.3427, 0.5773, 0.3025, 0.5773, 0.3025, 0.5773, 0.3427, 0.5773, 0.3427, 0.75, 0.3025, 0.75, 0.375, 0.4275, 0.625, 0.4275, 0.625, 0.4677, 0.375, 0.4677, 0.6975, 0.5, 0.6975, 0.5773, 0.6975, 0.5773, 0.6975, 0.5, 0.625, 0.4275, 0.625, 0.4275, 0.625, 0.4275, 0.625, 0.4275, 0.6975, 0.5773, 0.625, 0.4275, 0.625, 0.4275, 0.6975, 0.5773, 0.6975, 0.5773, 0.6975, 0.5773, 0.6975, 0.5773, 0.6975, 0.5773, 0.6975, 0.5773, 0.6975, 0.5773, 0.625, 0.4275, 0.625, 0.4275, 0.625, 0.4275, 0.625, 0.4275, 0.625, 0.4275, 0.625, 0.4275, 0.6975, 0.5773, 0.625, 0.4275, 0.625, 0.4275, 0.6975, 0.5773, 0.6975, 0.5773, 0.6975, 0.5773, 0.6975, 0.5773, 0.6975, 0.5773, 0.625, 0.4677, 0.625, 0.4677, 0.625, 0.4677, 0.625, 0.4677, 0.625, 0.4677, 0.625, 0.4677, 0.625, 0.4677, 0.625, 0.4677, 0.6573, 0.5773, 0.6573, 0.5773, 0.6573, 0.5773, 0.6573, 0.5773, 0.6573, 0.5773, 0.625, 0.4677, 0.625, 0.4677, 0.6573, 0.5773, 0.6573, 0.5773, 0.6573, 0.5773, 0.625, 0.4677, 0.625, 0.4677, 0.6573, 0.5773, 0.625, 0.4677, 0.625, 0.4677, 0.6573, 0.5773, 0.6573, 0.5773, 0.6573, 0.5773, 0.6573, 0.5773, 0.6573, 0.5773, 0.625, 0.4677, 0.6573, 0.5773, 0.6573, 0.5773, 0.625, 0.4677, 0.6573, 0.5773, 0.625, 0.4677, 0.6253, 0.4663, 0.6597, 0.5773, 0.6597, 0.5773, 0.6253, 0.4663, 0.625, 0.4432, 0.6818, 0.5773, 0.6975, 0.5773, 0.6818, 0.5773, 0.625, 0.4432, 0.625, 0.4275, 0.625, 0.5773, 0.6411, 0.5773, 0.6411, 0.75, 0.625, 0.75, 0.375, 0.75, 0.625, 0.75, 0.625, 0.7661, 0.375, 0.7661, 0.6573, 0.5773, 0.6411, 0.5773, 0.625, 0.4839, 0.625, 0.4677, 0.3427, 0.5, 0.3589, 0.5, 0.3589, 0.5773, 0.3427, 0.5773, 0.3427, 0.5773, 0.3589, 0.5773, 0.3589, 0.75, 0.3427, 0.75, 0.375, 0.4677, 0.625, 0.4677, 0.625, 0.4839, 0.375, 0.4839, 0.6975, 0.5, 0.75, 0.5, 0.75, 0.5773, 0.6975, 0.5773, 0.25, 0.5773, 0.25, 0.75, 0.3025, 0.75, 0.3025, 0.5773, 0.625, 0.4275, 0.625, 0.375, 0.625, 0.375, 0.625, 0.4275, 0.625, 0.4677, 0.625, 0.4677, 0.625, 0.4275, 0.625, 0.4275, 0.625, 0.4275, 0.625, 0.375, 0.625, 0.375, 0.625, 0.4275, 0.6573, 0.5773, 0.625, 0.4677, 0.625, 0.4677, 0.6573, 0.5773, 0.625, 0.4275, 0.625, 0.375, 0.625, 0.375, 0.625, 0.4275, 0.3589, 0.5, 0.3589, 0.5773, 0.375, 0.5773, 0.375, 0.5, 0.375, 0.8225, 0.625, 0.8225, 0.625, 0.875, 0.375, 0.875, 0.6975, 0.5773, 0.75, 0.5773, 0.75, 0.75, 0.6975, 0.75, 0.3589, 0.5773, 0.3589, 0.75, 0.375, 0.75, 0.375, 0.5773, 0.375, 0.5773, 0.375, 0.75, 0.625, 0.75, 0.625, 0.5773, 0.6411, 0.5773, 0.6411, 0.75, 0.6573, 0.75, 0.6573, 0.5773, 0.625, 0.4677, 0.625, 0.4677, 0.6573, 0.5773, 0.6573, 0.5773, 0.6975, 0.5773, 0.6975, 0.5773, 0.6818, 0.5773, 0.6597, 0.5773, 0.6573, 0.5773, 0.6573, 0.5773, 0.625, 0.4677, 0.625, 0.4677, 0.6253, 0.4663, 0.625, 0.4432, 0.625, 0.4275, 0.625, 0.4275, 0.6975, 0.5, 0.6975, 0.5, 0.6975, 0.5773, 0.6975, 0.5773, 0.6975, 0.5773, 0.6975, 0.5773, 0.6573, 0.5773, 0.6573, 0.5773, 0.3025, 0.5, 0.3025, 0.5773, 0.3427, 0.5773, 0.3427, 0.5, 0.3025, 0.5773, 0.3025, 0.75, 0.3427, 0.75, 0.3427, 0.5773, 0.375, 0.4275, 0.375, 0.4677, 0.625, 0.4677, 0.625, 0.4275, 0.6975, 0.5, 0.6975, 0.5, 0.6975, 0.5773, 0.6975, 0.5773, 0.625, 0.4275, 0.625, 0.4275, 0.625, 0.4275, 0.625, 0.4275, 0.6975, 0.5773, 0.6975, 0.5773, 0.625, 0.4275, 0.625, 0.4275, 0.6975, 0.5773, 0.6975, 0.5773, 0.6975, 0.5773, 0.6975, 0.5773, 0.6975, 0.5773, 0.625, 0.4275, 0.625, 0.4275, 0.6975, 0.5773, 0.625, 0.4275, 0.625, 0.4275, 0.625, 0.4275, 0.625, 0.4275, 0.6975, 0.5773, 0.6975, 0.5773, 0.625, 0.4275, 0.625, 0.4275, 0.6975, 0.5773, 0.6975, 0.5773, 0.6975, 0.5773, 0.6975, 0.5773, 0.625, 0.4677, 0.625, 0.4677, 0.625, 0.4677, 0.625, 0.4677, 0.625, 0.4677, 0.625, 0.4677, 0.625, 0.4677, 0.625, 0.4677, 0.6573, 0.5773, 0.6573, 0.5773, 0.6573, 0.5773, 0.6573, 0.5773, 0.6573, 0.5773, 0.6573, 0.5773, 0.625, 0.4677, 0.625, 0.4677, 0.6573, 0.5773, 0.625, 0.4677, 0.625, 0.4677, 0.6573, 0.5773, 0.6573, 0.5773, 0.6573, 0.5773, 0.625, 0.4677, 0.625, 0.4677, 0.6573, 0.5773, 0.6573, 0.5773, 0.6573, 0.5773, 0.6573, 0.5773, 0.625, 0.4677, 0.625, 0.4677, 0.6573, 0.5773, 0.6573, 0.5773, 0.6573, 0.5773, 0.6597, 0.5773, 0.6253, 0.4663, 0.625, 0.4677, 0.6597, 0.5773, 0.6818, 0.5773, 0.625, 0.4432, 0.6253, 0.4663, 0.6975, 0.5773, 0.625, 0.4275, 0.625, 0.4432, 0.6818, 0.5773, 0.625, 0.5773, 0.625, 0.75, 0.6411, 0.75, 0.6411, 0.5773, 0.375, 0.75, 0.375, 0.7661, 0.625, 0.7661, 0.625, 0.75, 0.6573, 0.5773, 0.625, 0.4677, 0.625, 0.4839, 0.6411, 0.5773, 0.3427, 0.5, 0.3427, 0.5773, 0.3589, 0.5773, 0.3589, 0.5, 0.3427, 0.5773, 0.3427, 0.75, 0.3589, 0.75, 0.3589, 0.5773, 0.375, 0.4677, 0.375, 0.4839, 0.625, 0.4839, 0.625, 0.4677, 0.6975, 0.5, 0.6975, 0.5773, 0.75, 0.5773, 0.75, 0.5, 0.625, 0.4275, 0.625, 0.4275, 0.625, 0.375, 0.625, 0.375, 0.625, 0.4275, 0.625, 0.4275, 0.625, 0.375, 0.625, 0.375, 0.625, 0.4275, 0.625, 0.4275, 0.625, 0.375, 0.625, 0.375, 0.375, 0.8225, 0.375, 0.875, 0.625, 0.875, 0.625, 0.8225, 0.6975, 0.5773, 0.6975, 0.75, 0.75, 0.75, 0.75, 0.5773])
me_chair_main.use_remesh_fix_poles = True
me_chair_main.use_remesh_preserve_attributes = False
me_chair_main.use_mirror_vertex_groups = False
me_chair_main.update()
me_chair_rings = bpy.data.meshes.new('Chair_Rings')
me_chair_rings.from_pydata([(0.0, 0.97, -0.045), (0.0, 0.97, 0.045), (0.1892, 0.9514, -0.045), (0.1892, 0.9514, 0.045), (0.3712, 0.8962, -0.045), (0.3712, 0.8962, 0.045), (0.5389, 0.8065, -0.045), (0.5389, 0.8065, 0.045), (0.6859, 0.6859, -0.045), (0.6859, 0.6859, 0.045), (0.8065, 0.5389, -0.045), (0.8065, 0.5389, 0.045), (0.8962, 0.3712, -0.045), (0.8962, 0.3712, 0.045), (0.9514, 0.1892, -0.045), (0.9514, 0.1892, 0.045), (0.97, 7.323e-08, -0.045), (0.97, 7.323e-08, 0.045), (0.9514, -0.1892, -0.045), (0.9514, -0.1892, 0.045), (0.8962, -0.3712, -0.045), (0.8962, -0.3712, 0.045), (0.8065, -0.5389, -0.045), (0.8065, -0.5389, 0.045), (0.6859, -0.6859, -0.045), (0.6859, -0.6859, 0.045), (0.5389, -0.8065, -0.045), (0.5389, -0.8065, 0.045), (0.3712, -0.8962, -0.045), (0.3712, -0.8962, 0.045), (0.1892, -0.9514, -0.045), (0.1892, -0.9514, 0.045), (-3.161e-07, -0.97, -0.045), (-3.161e-07, -0.97, 0.045), (-0.1892, -0.9514, -0.045), (-0.1892, -0.9514, 0.045), (-0.3712, -0.8962, -0.045), (-0.3712, -0.8962, 0.045), (-0.5389, -0.8065, -0.045), (-0.5389, -0.8065, 0.045), (-0.6859, -0.6859, -0.045), (-0.6859, -0.6859, 0.045), (-0.8065, -0.5389, -0.045), (-0.8065, -0.5389, 0.045), (-0.8962, -0.3712, -0.045), (-0.8962, -0.3712, 0.045), (-0.9514, -0.1892, -0.045), (-0.9514, -0.1892, 0.045), (-0.97, 9.366e-07, -0.045), (-0.97, 9.366e-07, 0.045), (-0.9514, 0.1892, -0.045), (-0.9514, 0.1892, 0.045), (-0.8962, 0.3712, -0.045), (-0.8962, 0.3712, 0.045), (-0.8065, 0.5389, -0.045), (-0.8065, 0.5389, 0.045), (-0.6859, 0.6859, -0.045), (-0.6859, 0.6859, 0.045), (-0.5389, 0.8065, -0.045), (-0.5389, 0.8065, 0.045), (-0.3712, 0.8962, -0.045), (-0.3712, 0.8962, 0.045), (-0.1892, 0.9514, -0.045), (-0.1892, 0.9514, 0.045)], [], [(0, 1, 3, 2), (2, 3, 5, 4), (4, 5, 7, 6), (6, 7, 9, 8), (8, 9, 11, 10), (10, 11, 13, 12), (12, 13, 15, 14), (14, 15, 17, 16), (16, 17, 19, 18), (18, 19, 21, 20), (20, 21, 23, 22), (22, 23, 25, 24), (24, 25, 27, 26), (26, 27, 29, 28), (28, 29, 31, 30), (30, 31, 33, 32), (32, 33, 35, 34), (34, 35, 37, 36), (36, 37, 39, 38), (38, 39, 41, 40), (40, 41, 43, 42), (42, 43, 45, 44), (44, 45, 47, 46), (46, 47, 49, 48), (48, 49, 51, 50), (50, 51, 53, 52), (52, 53, 55, 54), (54, 55, 57, 56), (56, 57, 59, 58), (58, 59, 61, 60), (60, 61, 63, 62), (62, 63, 1, 0)])
_uv = me_chair_rings.uv_layers.new(name='UVMap')
_uv.uv.foreach_set('vector', [1.0, 0.0, 1.0, 1.0, 0.9688, 1.0, 0.9688, 0.0, 0.9688, 0.0, 0.9688, 1.0, 0.9375, 1.0, 0.9375, 0.0, 0.9375, 0.0, 0.9375, 1.0, 0.9062, 1.0, 0.9062, 0.0, 0.9062, 0.0, 0.9062, 1.0, 0.875, 1.0, 0.875, 0.0, 0.875, 0.0, 0.875, 1.0, 0.8438, 1.0, 0.8438, 0.0, 0.8438, 0.0, 0.8438, 1.0, 0.8125, 1.0, 0.8125, 0.0, 0.8125, 0.0, 0.8125, 1.0, 0.7812, 1.0, 0.7812, 0.0, 0.7812, 0.0, 0.7812, 1.0, 0.75, 1.0, 0.75, 0.0, 0.75, 0.0, 0.75, 1.0, 0.7188, 1.0, 0.7188, 0.0, 0.7188, 0.0, 0.7188, 1.0, 0.6875, 1.0, 0.6875, 0.0, 0.6875, 0.0, 0.6875, 1.0, 0.6562, 1.0, 0.6562, 0.0, 0.6562, 0.0, 0.6562, 1.0, 0.625, 1.0, 0.625, 0.0, 0.625, 0.0, 0.625, 1.0, 0.5938, 1.0, 0.5938, 0.0, 0.5938, 0.0, 0.5938, 1.0, 0.5625, 1.0, 0.5625, 0.0, 0.5625, 0.0, 0.5625, 1.0, 0.5312, 1.0, 0.5312, 0.0, 0.5312, 0.0, 0.5312, 1.0, 0.5, 1.0, 0.5, 0.0, 0.5, 0.0, 0.5, 1.0, 0.4688, 1.0, 0.4688, 0.0, 0.4688, 0.0, 0.4688, 1.0, 0.4375, 1.0, 0.4375, 0.0, 0.4375, 0.0, 0.4375, 1.0, 0.4062, 1.0, 0.4062, 0.0, 0.4062, 0.0, 0.4062, 1.0, 0.375, 1.0, 0.375, 0.0, 0.375, 0.0, 0.375, 1.0, 0.3438, 1.0, 0.3438, 0.0, 0.3438, 0.0, 0.3438, 1.0, 0.3125, 1.0, 0.3125, 0.0, 0.3125, 0.0, 0.3125, 1.0, 0.2812, 1.0, 0.2812, 0.0, 0.2812, 0.0, 0.2812, 1.0, 0.25, 1.0, 0.25, 0.0, 0.25, 0.0, 0.25, 1.0, 0.2188, 1.0, 0.2188, 0.0, 0.2188, 0.0, 0.2188, 1.0, 0.1875, 1.0, 0.1875, 0.0, 0.1875, 0.0, 0.1875, 1.0, 0.1562, 1.0, 0.1562, 0.0, 0.1562, 0.0, 0.1562, 1.0, 0.125, 1.0, 0.125, 0.0, 0.125, 0.0, 0.125, 1.0, 0.09375, 1.0, 0.09375, 0.0, 0.09375, 0.0, 0.09375, 1.0, 0.0625, 1.0, 0.0625, 0.0, 0.0625, 0.0, 0.0625, 1.0, 0.03125, 1.0, 0.03125, 0.0, 0.03125, 0.0, 0.03125, 1.0, 0.0, 1.0, 0.0, 0.0])
me_chair_rings.use_remesh_fix_poles = True
me_chair_rings.use_remesh_preserve_attributes = False
me_chair_rings.use_mirror_vertex_groups = False
me_chair_rings.update()

# ---- objects
ob_chair_armrest = bpy.data.objects.new('Chair_Armrest', me_chair_armrest)
ob_chair_cushion_001 = bpy.data.objects.new('Chair_Cushion.001', me_chair_cushion_001)
ob_chair_cushion_002 = bpy.data.objects.new('Chair_Cushion.002', me_chair_cushion_002)
ob_chair_cushion_003 = bpy.data.objects.new('Chair_Cushion.003', me_chair_cushion_003)
ob_chair_cushion_004 = bpy.data.objects.new('Chair_Cushion.004', me_chair_cushion_004)
ob_chair_main = bpy.data.objects.new('Chair_Main', me_chair_main)
ob_chair_rings = bpy.data.objects.new('Chair_Rings', me_chair_rings)
ob_front_exterior = bpy.data.objects.new('Front_Exterior', None)
ob_side = bpy.data.objects.new('Side', None)
ob_top = bpy.data.objects.new('Top', None)
ob_front_interior = bpy.data.objects.new('Front_Interior', None)
ob_back_exterior = bpy.data.objects.new('Back_Exterior', None)
ob_back_interior = bpy.data.objects.new('Back_Interior', None)

# ---- transforms, parenting, visibility, modifiers, constraints
ob_chair_armrest.location = (0.0, 0.0, 0.0)
ob_chair_armrest.lineart.crease_threshold = 0.0
_m = ob_chair_armrest.modifiers.new('Mirror', 'MIRROR')
ob_chair_cushion_001.location = (0.0, 0.2754, 1.268)
ob_chair_cushion_001.lineart.crease_threshold = 0.0
_m = ob_chair_cushion_001.modifiers.new('Bevel', 'BEVEL')
_m.width = 0.15
_m.width_pct = 0.15
_m.segments = 4
_m.limit_method = 'NONE'
ob_chair_cushion_002.location = (7.476e-17, 0.8014, 1.644)
ob_chair_cushion_002.rotation_euler = (1.391, 2.002e-16, 1.817e-16)
ob_chair_cushion_002.scale = (0.947, 0.864, 0.9902)
ob_chair_cushion_002.lineart.crease_threshold = 0.0
_m = ob_chair_cushion_002.modifiers.new('Bevel', 'BEVEL')
_m.width = 0.15
_m.width_pct = 0.15
_m.segments = 4
_m.limit_method = 'NONE'
ob_chair_cushion_003.location = (2.131e-16, 0.9063, 2.211)
ob_chair_cushion_003.rotation_euler = (1.394, 2.127e-16, 1.83e-16)
ob_chair_cushion_003.scale = (0.8491, 0.6603, 0.638)
ob_chair_cushion_003.lineart.crease_threshold = 0.0
_m = ob_chair_cushion_003.modifiers.new('Bevel', 'BEVEL')
_m.width = 0.15
_m.width_pct = 0.15
_m.segments = 4
_m.limit_method = 'NONE'
ob_chair_cushion_004.location = (3.335e-16, 0.9392, 2.78)
ob_chair_cushion_004.rotation_euler = (1.571, 2.22e-16, 2.22e-16)
ob_chair_cushion_004.scale = (0.6385, 0.6624, 0.6385)
ob_chair_cushion_004.lineart.crease_threshold = 0.0
_m = ob_chair_cushion_004.modifiers.new('Bevel', 'BEVEL')
_m.width = 0.15
_m.width_pct = 0.15
_m.segments = 4
_m.limit_method = 'NONE'
ob_chair_main.location = (0.0, 0.0, 0.0)
ob_chair_main.lineart.crease_threshold = 0.0
_m = ob_chair_main.modifiers.new('Bevel', 'BEVEL')
_m.angle_limit = 0.3142
ob_chair_rings.location = (0.0, 0.54, 0.45)
ob_chair_rings.lineart.crease_threshold = 0.0
_m = ob_chair_rings.modifiers.new('Solidify', 'SOLIDIFY')
_m.thickness = 0.05
_m.nonmanifold_thickness_mode = 'FIXED'
_m.nonmanifold_merge_threshold = 0.0003
_m = ob_chair_rings.modifiers.new('Array', 'ARRAY')
_m.count = 3
_m.constant_offset_displace = (0.0, 0.0, 0.0)
_m.relative_offset_displace = (0.0, 0.0, 2.2)
_m = ob_chair_rings.modifiers.new('SimpleDeform', 'SIMPLE_DEFORM')
_m.deform_method = 'TAPER'
_m.deform_axis = 'Z'
_m.factor = -0.275
_m.angle = -0.275
ob_front_exterior.location = (0.0, 0.0, 0.0)
ob_front_exterior.rotation_euler = (1.571, -0.0, -0.0)
ob_front_exterior.empty_display_type = 'IMAGE'
ob_front_exterior.empty_display_size = 5.0
ob_front_exterior.empty_image_offset = (-0.5, -0.175)
ob_front_exterior.empty_image_depth = 'BACK'
ob_front_exterior.show_empty_image_perspective = False
ob_front_exterior.show_empty_image_only_axis_aligned = True
ob_front_exterior.empty_image_side = 'FRONT'
ob_front_exterior.lineart.crease_threshold = 0.0
ob_side.location = (0.0, 0.0, 0.0)
ob_side.rotation_euler = (1.571, -0.0, 1.571)
ob_side.empty_display_type = 'IMAGE'
ob_side.empty_display_size = 5.0
ob_side.empty_image_offset = (-0.5, -0.175)
ob_side.empty_image_depth = 'BACK'
ob_side.show_empty_image_perspective = False
ob_side.show_empty_image_only_axis_aligned = True
ob_side.lineart.crease_threshold = 0.0
ob_top.location = (0.0, 0.0, 0.0)
ob_top.empty_display_type = 'IMAGE'
ob_top.empty_display_size = 5.0
ob_top.empty_image_depth = 'BACK'
ob_top.show_empty_image_perspective = False
ob_top.show_empty_image_only_axis_aligned = True
ob_top.empty_image_side = 'FRONT'
ob_top.lineart.crease_threshold = 0.0
ob_front_interior.location = (0.0, 0.0, 0.0)
ob_front_interior.rotation_euler = (1.571, -0.0, -0.0)
ob_front_interior.empty_display_type = 'IMAGE'
ob_front_interior.empty_display_size = 5.0
ob_front_interior.empty_image_offset = (-0.5, -0.175)
ob_front_interior.empty_image_depth = 'BACK'
ob_front_interior.show_empty_image_perspective = False
ob_front_interior.show_empty_image_only_axis_aligned = True
ob_front_interior.empty_image_side = 'FRONT'
ob_front_interior.lineart.crease_threshold = 0.0
ob_back_exterior.location = (0.0, 0.0, 0.0)
ob_back_exterior.rotation_euler = (1.571, 0.0, 3.142)
ob_back_exterior.empty_display_type = 'IMAGE'
ob_back_exterior.empty_display_size = 5.0
ob_back_exterior.empty_image_offset = (-0.5, -0.175)
ob_back_exterior.empty_image_depth = 'BACK'
ob_back_exterior.show_empty_image_perspective = False
ob_back_exterior.show_empty_image_only_axis_aligned = True
ob_back_exterior.empty_image_side = 'FRONT'
ob_back_exterior.lineart.crease_threshold = 0.0
ob_back_interior.location = (0.0, 0.0, 0.0)
ob_back_interior.rotation_euler = (1.571, 0.0, 3.142)
ob_back_interior.empty_display_type = 'IMAGE'
ob_back_interior.empty_display_size = 5.0
ob_back_interior.empty_image_offset = (-0.5, -0.175)
ob_back_interior.empty_image_depth = 'BACK'
ob_back_interior.show_empty_image_perspective = False
ob_back_interior.show_empty_image_only_axis_aligned = True
ob_back_interior.empty_image_side = 'FRONT'
ob_back_interior.lineart.crease_threshold = 0.0

# ---- collection membership
scene.collection.objects.link(ob_chair_armrest)
scene.collection.objects.link(ob_chair_cushion_001)
scene.collection.objects.link(ob_chair_cushion_002)
scene.collection.objects.link(ob_chair_cushion_003)
scene.collection.objects.link(ob_chair_cushion_004)
scene.collection.objects.link(ob_chair_main)
scene.collection.objects.link(ob_chair_rings)
col_reference_images.objects.link(ob_front_exterior)
col_reference_images.objects.link(ob_side)
col_reference_images.objects.link(ob_top)
col_reference_images.objects.link(ob_front_interior)
col_reference_images.objects.link(ob_back_exterior)
col_reference_images.objects.link(ob_back_interior)

# ---- scene / render settings (as saved in the file)
scene.frame_start = 1; scene.frame_end = 250; scene.frame_set(1)
scene.render.engine = 'BLENDER_EEVEE_NEXT'
scene.cycles.use_denoising = False
scene.cycles.samples = 128
scene.cycles.sampling_pattern = 'TABULATED_SOBOL'
scene.cycles.use_adaptive_sampling = False
scene.cycles.use_light_tree = False
scene.view_settings.view_transform = 'Filmic'
bpy.context.view_layer.update()

# ---- added for rendering (the .blend has no active camera and no usable light): camera, sun
cam_auto = bpy.data.cameras.new('AutoCamera')
cam_auto.lens = 50.0
cam_auto.sensor_width = 36.0
cam_auto.clip_end = 1000.0
ob_auto_camera = bpy.data.objects.new('AutoCamera', cam_auto)
scene.collection.objects.link(ob_auto_camera)
ob_auto_camera.location = (3.77065, -3.98478, 4.76141)
ob_auto_camera.rotation_euler = (1.09748, -7.21219e-08, 0.694738)
scene.camera = ob_auto_camera
light_auto_sun = bpy.data.lights.new('AutoSun', 'SUN')
light_auto_sun.energy = 3.0
light_auto_sun.angle = 0.0523599
ob_auto_sun = bpy.data.objects.new('AutoSun', light_auto_sun)
scene.collection.objects.link(ob_auto_sun)
ob_auto_sun.rotation_euler = (0.872665, 0.174533, 0.523599)
bpy.context.view_layer.update()
